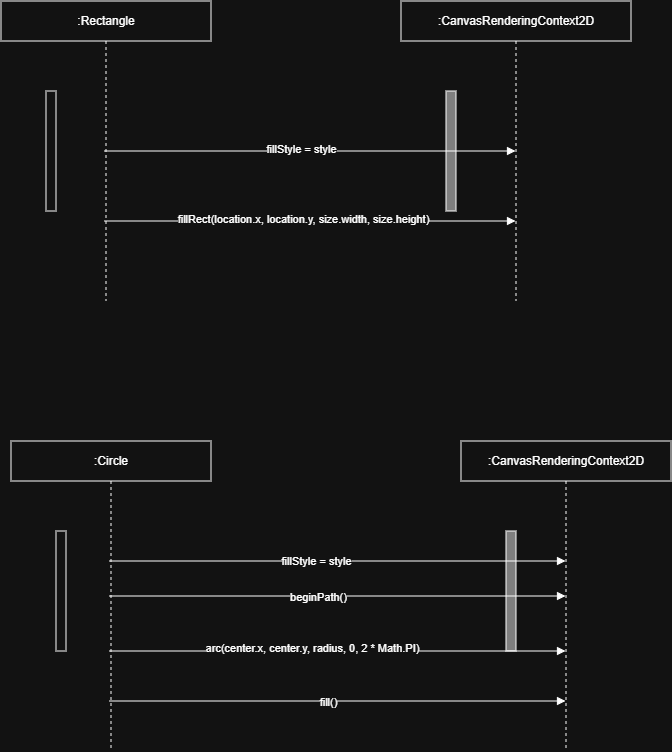

The diagram above was exported from draw.io. Its source (the exported page's mxGraphModel, read from the mxfile embedded in the PNG):
<mxGraphModel dx="1482" dy="864" grid="1" gridSize="10" guides="1" tooltips="1" connect="1" arrows="1" fold="1" page="1" pageScale="1" pageWidth="850" pageHeight="1100" math="0" shadow="0">
  <root>
    <mxCell id="0" />
    <mxCell id="1" parent="0" />
    <mxCell id="Q_2LUcQpF0Q4rjbqEc45-1" parent="1" style="shape=umlLifeline;perimeter=lifelinePerimeter;whiteSpace=wrap;html=1;container=1;dropTarget=0;collapsible=0;recursiveResize=0;outlineConnect=0;portConstraint=eastwest;newEdgeStyle={&quot;edgeStyle&quot;:&quot;elbowEdgeStyle&quot;,&quot;elbow&quot;:&quot;vertical&quot;,&quot;curved&quot;:0,&quot;rounded&quot;:0};" value=":CanvasRenderingContext2D" vertex="1">
      <mxGeometry height="300" width="230" x="460" y="40" as="geometry" />
    </mxCell>
    <mxCell id="Q_2LUcQpF0Q4rjbqEc45-2" parent="Q_2LUcQpF0Q4rjbqEc45-1" style="html=1;points=[[0,0,0,0,5],[0,1,0,0,-5],[1,0,0,0,5],[1,1,0,0,-5]];perimeter=orthogonalPerimeter;outlineConnect=0;targetShapes=umlLifeline;portConstraint=eastwest;newEdgeStyle={&quot;curved&quot;:0,&quot;rounded&quot;:0};fillColor=#808080;" value="" vertex="1">
      <mxGeometry height="120" width="10" x="45" y="90" as="geometry" />
    </mxCell>
    <mxCell id="Q_2LUcQpF0Q4rjbqEc45-3" parent="1" style="shape=umlLifeline;perimeter=lifelinePerimeter;whiteSpace=wrap;html=1;container=1;dropTarget=0;collapsible=0;recursiveResize=0;outlineConnect=0;portConstraint=eastwest;newEdgeStyle={&quot;edgeStyle&quot;:&quot;elbowEdgeStyle&quot;,&quot;elbow&quot;:&quot;vertical&quot;,&quot;curved&quot;:0,&quot;rounded&quot;:0};" value=":Rectangle" vertex="1">
      <mxGeometry height="300" width="210" x="60" y="40" as="geometry" />
    </mxCell>
    <mxCell id="Q_2LUcQpF0Q4rjbqEc45-4" parent="Q_2LUcQpF0Q4rjbqEc45-3" style="html=1;points=[[0,0,0,0,5],[0,1,0,0,-5],[1,0,0,0,5],[1,1,0,0,-5]];perimeter=orthogonalPerimeter;outlineConnect=0;targetShapes=umlLifeline;portConstraint=eastwest;newEdgeStyle={&quot;curved&quot;:0,&quot;rounded&quot;:0};" value="" vertex="1">
      <mxGeometry height="120" width="10" x="45" y="90" as="geometry" />
    </mxCell>
    <mxCell id="Q_2LUcQpF0Q4rjbqEc45-9" edge="1" parent="1" source="Q_2LUcQpF0Q4rjbqEc45-3" style="html=1;verticalAlign=bottom;labelBackgroundColor=none;endArrow=block;endFill=1;rounded=0;" target="Q_2LUcQpF0Q4rjbqEc45-1" value="">
      <mxGeometry relative="1" width="160" as="geometry">
        <mxPoint x="210" y="150" as="sourcePoint" />
        <mxPoint x="550" y="250" as="targetPoint" />
      </mxGeometry>
    </mxCell>
    <mxCell id="Q_2LUcQpF0Q4rjbqEc45-10" connectable="0" parent="Q_2LUcQpF0Q4rjbqEc45-9" style="edgeLabel;html=1;align=center;verticalAlign=middle;resizable=0;points=[];" value="fillStyle = style" vertex="1">
      <mxGeometry relative="1" x="-0.0486" y="3" as="geometry">
        <mxPoint as="offset" />
      </mxGeometry>
    </mxCell>
    <mxCell id="Q_2LUcQpF0Q4rjbqEc45-14" edge="1" parent="1" source="Q_2LUcQpF0Q4rjbqEc45-3" style="html=1;verticalAlign=bottom;labelBackgroundColor=none;endArrow=block;endFill=1;rounded=0;" target="Q_2LUcQpF0Q4rjbqEc45-1" value="">
      <mxGeometry relative="1" width="160" as="geometry">
        <Array as="points">
          <mxPoint x="350" y="260" />
        </Array>
        <mxPoint x="174.5" y="190" as="sourcePoint" />
        <mxPoint x="564.5" y="190" as="targetPoint" />
      </mxGeometry>
    </mxCell>
    <mxCell id="Q_2LUcQpF0Q4rjbqEc45-17" connectable="0" parent="Q_2LUcQpF0Q4rjbqEc45-14" style="edgeLabel;html=1;align=center;verticalAlign=middle;resizable=0;points=[];" value="fillRect(location.x, location.y, size.width, size.height)" vertex="1">
      <mxGeometry relative="1" x="-0.0327" y="3" as="geometry">
        <mxPoint as="offset" />
      </mxGeometry>
    </mxCell>
    <mxCell id="Q_2LUcQpF0Q4rjbqEc45-18" parent="1" style="shape=umlLifeline;perimeter=lifelinePerimeter;whiteSpace=wrap;html=1;container=1;dropTarget=0;collapsible=0;recursiveResize=0;outlineConnect=0;portConstraint=eastwest;newEdgeStyle={&quot;edgeStyle&quot;:&quot;elbowEdgeStyle&quot;,&quot;elbow&quot;:&quot;vertical&quot;,&quot;curved&quot;:0,&quot;rounded&quot;:0};" value=":CanvasRenderingContext2D" vertex="1">
      <mxGeometry height="310" width="210" x="520" y="480" as="geometry" />
    </mxCell>
    <mxCell id="Q_2LUcQpF0Q4rjbqEc45-19" parent="Q_2LUcQpF0Q4rjbqEc45-18" style="html=1;points=[[0,0,0,0,5],[0,1,0,0,-5],[1,0,0,0,5],[1,1,0,0,-5]];perimeter=orthogonalPerimeter;outlineConnect=0;targetShapes=umlLifeline;portConstraint=eastwest;newEdgeStyle={&quot;curved&quot;:0,&quot;rounded&quot;:0};fillColor=#808080;" value="" vertex="1">
      <mxGeometry height="120" width="10" x="45" y="90" as="geometry" />
    </mxCell>
    <mxCell id="Q_2LUcQpF0Q4rjbqEc45-20" parent="1" style="shape=umlLifeline;perimeter=lifelinePerimeter;whiteSpace=wrap;html=1;container=1;dropTarget=0;collapsible=0;recursiveResize=0;outlineConnect=0;portConstraint=eastwest;newEdgeStyle={&quot;edgeStyle&quot;:&quot;elbowEdgeStyle&quot;,&quot;elbow&quot;:&quot;vertical&quot;,&quot;curved&quot;:0,&quot;rounded&quot;:0};" value=":Circle" vertex="1">
      <mxGeometry height="310" width="200" x="70" y="480" as="geometry" />
    </mxCell>
    <mxCell id="Q_2LUcQpF0Q4rjbqEc45-21" parent="Q_2LUcQpF0Q4rjbqEc45-20" style="html=1;points=[[0,0,0,0,5],[0,1,0,0,-5],[1,0,0,0,5],[1,1,0,0,-5]];perimeter=orthogonalPerimeter;outlineConnect=0;targetShapes=umlLifeline;portConstraint=eastwest;newEdgeStyle={&quot;curved&quot;:0,&quot;rounded&quot;:0};" value="" vertex="1">
      <mxGeometry height="120" width="10" x="45" y="90" as="geometry" />
    </mxCell>
    <mxCell id="Q_2LUcQpF0Q4rjbqEc45-26" edge="1" parent="1" source="Q_2LUcQpF0Q4rjbqEc45-20" style="html=1;verticalAlign=bottom;labelBackgroundColor=none;endArrow=block;endFill=1;rounded=0;" target="Q_2LUcQpF0Q4rjbqEc45-18" value="">
      <mxGeometry relative="1" width="160" as="geometry">
        <Array as="points">
          <mxPoint x="350" y="600" />
        </Array>
        <mxPoint x="250" y="640" as="sourcePoint" />
        <mxPoint x="410" y="640" as="targetPoint" />
      </mxGeometry>
    </mxCell>
    <mxCell id="Q_2LUcQpF0Q4rjbqEc45-28" connectable="0" parent="Q_2LUcQpF0Q4rjbqEc45-26" style="edgeLabel;html=1;align=center;verticalAlign=middle;resizable=0;points=[];" value="fillStyle = style" vertex="1">
      <mxGeometry relative="1" x="-0.094" y="1" as="geometry">
        <mxPoint as="offset" />
      </mxGeometry>
    </mxCell>
    <mxCell id="Q_2LUcQpF0Q4rjbqEc45-30" edge="1" parent="1" source="Q_2LUcQpF0Q4rjbqEc45-20" style="html=1;verticalAlign=bottom;labelBackgroundColor=none;endArrow=block;endFill=1;rounded=0;" target="Q_2LUcQpF0Q4rjbqEc45-18" value="">
      <mxGeometry relative="1" width="160" as="geometry">
        <mxPoint x="170" y="690" as="sourcePoint" />
        <mxPoint x="330" y="690" as="targetPoint" />
      </mxGeometry>
    </mxCell>
    <mxCell id="Q_2LUcQpF0Q4rjbqEc45-32" connectable="0" parent="Q_2LUcQpF0Q4rjbqEc45-30" style="edgeLabel;html=1;align=center;verticalAlign=middle;resizable=0;points=[];" value="beginPath()" vertex="1">
      <mxGeometry relative="1" x="-0.0837" as="geometry">
        <mxPoint as="offset" />
      </mxGeometry>
    </mxCell>
    <mxCell id="Q_2LUcQpF0Q4rjbqEc45-34" edge="1" parent="1" source="Q_2LUcQpF0Q4rjbqEc45-20" style="html=1;verticalAlign=bottom;labelBackgroundColor=none;endArrow=block;endFill=1;rounded=0;" target="Q_2LUcQpF0Q4rjbqEc45-18" value="">
      <mxGeometry relative="1" width="160" as="geometry">
        <Array as="points">
          <mxPoint x="380" y="690" />
        </Array>
        <mxPoint x="150" y="720" as="sourcePoint" />
        <mxPoint x="310" y="720" as="targetPoint" />
      </mxGeometry>
    </mxCell>
    <mxCell id="Q_2LUcQpF0Q4rjbqEc45-35" connectable="0" parent="Q_2LUcQpF0Q4rjbqEc45-34" style="edgeLabel;html=1;align=center;verticalAlign=middle;resizable=0;points=[];" value="arc(center.x, center.y, radius, 0, 2 * Math.PI)" vertex="1">
      <mxGeometry relative="1" x="-0.1157" y="4" as="geometry">
        <mxPoint as="offset" />
      </mxGeometry>
    </mxCell>
    <mxCell id="Q_2LUcQpF0Q4rjbqEc45-37" edge="1" parent="1" source="Q_2LUcQpF0Q4rjbqEc45-20" style="html=1;verticalAlign=bottom;labelBackgroundColor=none;endArrow=block;endFill=1;rounded=0;" target="Q_2LUcQpF0Q4rjbqEc45-18" value="">
      <mxGeometry relative="1" width="160" as="geometry">
        <Array as="points">
          <mxPoint x="300" y="740" />
          <mxPoint x="430" y="740" />
        </Array>
        <mxPoint x="200" y="760" as="sourcePoint" />
        <mxPoint x="360" y="760" as="targetPoint" />
      </mxGeometry>
    </mxCell>
    <mxCell id="Q_2LUcQpF0Q4rjbqEc45-38" connectable="0" parent="Q_2LUcQpF0Q4rjbqEc45-37" style="edgeLabel;html=1;align=center;verticalAlign=middle;resizable=0;points=[];" value="fill()" vertex="1">
      <mxGeometry relative="1" x="-0.0468" as="geometry">
        <mxPoint as="offset" />
      </mxGeometry>
    </mxCell>
  </root>
</mxGraphModel>